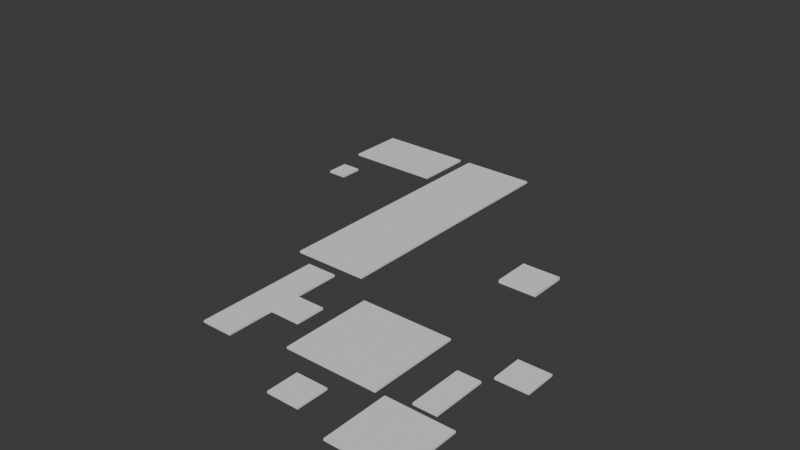 # Source: LevelNewBase.blend  (saved by Blender 5.0.119; exported with 4.5.12 LTS)
import bpy
from mathutils import Matrix  # noqa: F401  (used for matrix-valued properties, if any)

bpy.ops.wm.read_factory_settings(use_empty=True)
scene = bpy.context.scene
scene.name = 'Scene'

# ---- collections
col_collection = bpy.data.collections.new('Collection'); scene.collection.children.link(col_collection)

# ---- materials (node trees are filled in below, after node groups)
mat_material = bpy.data.materials.new('Material')
mat_material.alpha_threshold = 0.0
mat_material.use_backface_culling_lightprobe_volume = False
mat_material.roughness = 0.5
mat_material.line_color = (0.0, 0.0, 0.0, 1.0)

# ---- material node trees
mat_material.use_nodes = True; mat_material.node_tree.nodes.clear()
_N = mat_material.node_tree.nodes; _L = mat_material.node_tree.links
n0 = _N.new('ShaderNodeOutputMaterial'); n0.name = 'Material Output'; n0.location = (200, 100)
n1 = _N.new('ShaderNodeBsdfPrincipled'); n1.name = 'Principled BSDF'; n1.location = (-200, 100)
n1.inputs[2].default_value = 1.0
_L.new(n1.outputs[0], n0.inputs[0])
n0.is_active_output = True

# ---- world
world_world = bpy.data.worlds.new('World'); scene.world = world_world
world_world.use_nodes = True; world_world.node_tree.nodes.clear()
_N = world_world.node_tree.nodes; _L = world_world.node_tree.links
n0 = _N.new('ShaderNodeOutputWorld'); n0.name = 'World Output'; n0.location = (200, 100)
n1 = _N.new('ShaderNodeBackground'); n1.name = 'Background'; n1.location = (-200, 100)
n1.inputs[0].default_value = (0.05088, 0.05088, 0.05088, 1.0)
_L.new(n1.outputs[0], n0.inputs[0])
n0.is_active_output = True
world_world.color = (0.05088, 0.05088, 0.05088)
world_world.sun_shadow_jitter_overblur = 0.0

# ---- meshes
me_cube = bpy.data.meshes.new('Cube')
me_cube.from_pydata([(1.0, 1.0, 5.444), (1.0, 1.0, 5.287), (1.0, -1.0, 5.444), (1.0, -1.0, 5.287), (-1.0, 1.0, 5.444), (-1.0, 1.0, 5.287), (-1.0, -1.0, 5.444), (-1.0, -1.0, 5.287), (0.9156, 1.0, 5.287), (-0.9156, 1.0, 5.287), (0.9156, -1.0, 5.444), (-0.9156, -1.0, 5.444), (0.9156, -1.0, 5.287), (-0.9156, -1.0, 5.287), (-0.9156, 1.0, 5.444), (0.9156, 1.0, 5.444), (-1.0, -0.9156, 5.287), (-1.0, 0.9156, 5.287), (1.0, -0.9156, 5.444), (1.0, 0.9156, 5.444), (-1.0, -0.9156, 5.444), (-1.0, 0.9156, 5.444), (1.0, -0.9156, 5.287), (1.0, 0.9156, 5.287), (0.9156, -0.9156, 5.287), (-0.9156, -0.9156, 5.287), (-0.9156, 0.9156, 5.287), (0.9156, 0.9156, 5.287), (-0.9156, -0.9156, 5.444), (0.9156, -0.9156, 5.444), (0.9156, 0.9156, 5.444), (-0.9156, 0.9156, 5.444), (-1.0, -0.2208, 5.444), (-1.0, 0.2208, 5.444), (1.0, -0.2208, 5.287), (1.0, 0.2208, 5.287), (-1.0, 0.2208, 5.287), (-1.0, -0.2208, 5.287), (1.0, -0.2208, 5.444), (1.0, 0.2208, 5.444), (0.9156, 0.2208, 5.444), (0.9156, -0.2208, 5.444), (-0.9156, -0.2208, 5.444), (-0.9156, 0.2208, 5.444), (-0.9156, -0.2208, 5.287), (-0.9156, 0.2208, 5.287), (0.9156, 0.2208, 5.287), (0.9156, -0.2208, 5.287), (-10.52, -5.48, -0.06249), (-10.52, -5.48, 0.06249), (-10.52, 0.3678, -0.06249), (-10.52, 0.3678, 0.06249), (-4.669, -5.48, -0.06249), (-4.669, -5.48, 0.06249), (-4.669, 0.3678, -0.06249), (-4.669, 0.3678, 0.06249), (-6.555, -6.755, 0.06249), (-6.555, -6.755, -0.06249), (-6.555, -8.755, 0.06249), (-6.555, -8.755, -0.06249), (-8.555, -6.755, 0.06249), (-8.555, -6.755, -0.06249), (-8.555, -8.755, 0.06249), (-8.555, -8.755, -0.06249), (-1.0, -1.0, -0.06249), (-1.0, -1.0, 0.06249), (-1.0, 1.0, -0.06249), (-1.0, 1.0, 0.06249), (1.0, -1.0, -0.06249), (1.0, -1.0, 0.06249), (1.0, 1.0, -0.06249), (1.0, 1.0, 0.06249), (-2.721, -5.083, -0.06249), (-2.721, -5.083, 0.06249), (-2.721, -1.657, -0.06249), (-2.721, -1.657, 0.06249), (-1.279, -5.083, -0.06249), (-1.279, -5.083, 0.06249), (-1.279, -1.657, -0.06249), (-1.279, -1.657, 0.06249), (0.09058, -5.48, 0.06249), (0.09058, -5.48, -0.06249), (0.09058, -9.649, 0.06249), (0.09058, -9.649, -0.06249), (-4.079, -5.48, 0.06249), (-4.079, -5.48, -0.06249), (-4.079, -9.649, 0.06249), (-4.079, -9.649, -0.06249), (-13.62, -3.513, -0.06249), (-13.62, -3.513, 0.06249), (-13.62, -1.599, -0.06249), (-13.62, -1.599, 0.06249), (-11.7, -3.513, -0.06249), (-11.7, -3.513, 0.06249), (-11.7, -1.599, -0.06249), (-11.7, -1.599, 0.06249), (-15.59, -1.599, -0.06249), (-15.59, -3.513, -0.06249), (-15.59, -3.513, 0.06249), (-15.59, -1.599, 0.06249), (-13.62, -6.496, -0.06249), (-13.62, -6.496, 0.06249), (-13.62, 1.385, 0.06249), (-13.62, 1.385, -0.06249), (-15.59, -6.496, -0.06249), (-15.59, -6.496, 0.06249), (-15.59, 1.385, 0.06249), (-15.59, 1.385, -0.06249), (-17.07, 2.152, -0.06249), (-17.07, 2.152, 0.06249), (-17.07, 18.58, -0.06249), (-17.07, 18.58, 0.06249), (-12.31, 2.152, -0.06249), (-12.31, 2.152, 0.06249), (-12.31, 18.58, -0.06249), (-12.31, 18.58, 0.06249), (-23.87, 14.9, -0.06249), (-23.87, 14.9, 0.06249), (-23.87, 18.58, -0.06249), (-23.87, 18.58, 0.06249), (-17.78, 14.9, -0.06249), (-17.78, 14.9, 0.06249), (-17.78, 18.58, -0.06249), (-17.78, 18.58, 0.06249), (-23.43, 11.53, -0.06249), (-23.43, 11.53, 0.06249), (-23.43, 12.99, -0.06249), (-23.43, 12.99, 0.06249), (-22.19, 11.53, -0.06249), (-22.19, 11.53, 0.06249), (-22.19, 12.99, -0.06249), (-22.19, 12.99, 0.06249), (-1.0, -1.0, -0.06249), (-1.0, -1.0, 0.06249), (-1.0, 1.0, -0.06249), (-1.0, 1.0, 0.06249), (-2.721, -1.657, -0.06249), (-2.721, -1.657, 0.06249), (-1.279, -1.657, -0.06249), (-1.279, -1.657, 0.06249)], [], [(15, 8, 9, 14), (24, 12, 13, 25), (11, 13, 12, 10), (28, 11, 10, 29), (8, 27, 26, 9), (14, 31, 30, 15), (5, 9, 26, 17), (5, 4, 14, 9), (8, 1, 23, 27), (8, 15, 0, 1), (13, 11, 6, 7), (18, 29, 10, 2), (3, 2, 10, 12), (28, 20, 6, 11), (16, 25, 13, 7), (24, 22, 3, 12), (0, 15, 30, 19), (14, 4, 21, 31), (7, 6, 20, 16), (17, 21, 4, 5), (1, 0, 19, 23), (22, 18, 2, 3), (39, 40, 41, 38), (37, 32, 33, 36), (45, 46, 47, 44), (36, 45, 44, 37), (43, 33, 32, 42), (40, 43, 42, 41), (35, 39, 38, 34), (46, 35, 34, 47), (32, 37, 16, 20), (33, 43, 31, 21), (20, 28, 42, 32), (21, 17, 36, 33), (39, 35, 23, 19), (18, 22, 34, 38), (22, 24, 47, 34), (35, 46, 27, 23), (25, 16, 37, 44), (45, 36, 17, 26), (40, 39, 19, 30), (29, 18, 38, 41), (28, 29, 41, 42), (43, 40, 30, 31), (46, 45, 26, 27), (24, 25, 44, 47), (48, 49, 51, 50), (50, 51, 55, 54), (54, 55, 53, 52), (52, 53, 49, 48), (50, 54, 52, 48), (55, 51, 49, 53), (56, 60, 62, 58), (61, 57, 59, 63), (59, 58, 62, 63), (57, 56, 58, 59), (61, 60, 56, 57), (63, 62, 60, 61), (64, 65, 67, 66), (66, 67, 71, 70), (70, 71, 69, 68), (68, 69, 65, 64), (66, 70, 68, 64), (71, 67, 65, 69), (72, 73, 75, 74), (74, 75, 79, 78), (78, 79, 77, 76), (76, 77, 73, 72), (74, 78, 76, 72), (79, 75, 73, 77), (80, 84, 86, 82), (85, 81, 83, 87), (83, 82, 86, 87), (81, 80, 82, 83), (85, 84, 80, 81), (87, 86, 84, 85), (90, 96, 107, 103), (90, 91, 95, 94), (94, 95, 93, 92), (92, 93, 89, 88), (90, 94, 92, 88), (95, 91, 89, 93), (97, 98, 99, 96), (89, 98, 105, 101), (89, 91, 99, 98), (90, 88, 97, 96), (102, 103, 107, 106), (100, 101, 105, 104), (91, 90, 103, 102), (88, 89, 101, 100), (97, 88, 100, 104), (99, 91, 102, 106), (96, 99, 106, 107), (98, 97, 104, 105), (108, 109, 111, 110), (110, 111, 115, 114), (114, 115, 113, 112), (112, 113, 109, 108), (110, 114, 112, 108), (115, 111, 109, 113), (116, 117, 119, 118), (118, 119, 123, 122), (122, 123, 121, 120), (120, 121, 117, 116), (118, 122, 120, 116), (123, 119, 117, 121), (124, 125, 127, 126), (126, 127, 131, 130), (130, 131, 129, 128), (128, 129, 125, 124), (126, 130, 128, 124), (131, 127, 125, 129), (132, 133, 135, 134), (136, 137, 139, 138)])
_uv = me_cube.uv_layers.new(name='UVMap')
_uv.uv.foreach_set('vector', [0.625, 0.4894, 0.375, 0.4894, 0.375, 0.2606, 0.625, 0.2606, 0.3644, 0.7394, 0.3644, 0.75, 0.1356, 0.75, 0.1356, 0.7394, 0.625, 0.9894, 0.375, 0.9894, 0.375, 0.7606, 0.625, 0.7606, 0.8644, 0.7394, 0.8644, 0.75, 0.6356, 0.75, 0.6356, 0.7394, 0.3644, 0.5, 0.3644, 0.5106, 0.1356, 0.5106, 0.1356, 0.5, 0.8644, 0.5, 0.8644, 0.5106, 0.6356, 0.5106, 0.6356, 0.5, 0.125, 0.5, 0.1356, 0.5, 0.1356, 0.5106, 0.125, 0.5106, 0.375, 0.25, 0.625, 0.25, 0.625, 0.2606, 0.375, 0.2606, 0.3644, 0.5, 0.375, 0.5, 0.375, 0.5106, 0.3644, 0.5106, 0.375, 0.4894, 0.625, 0.4894, 0.625, 0.5, 0.375, 0.5, 0.375, 0.9894, 0.625, 0.9894, 0.625, 1.0, 0.375, 1.0, 0.625, 0.7394, 0.6356, 0.7394, 0.6356, 0.75, 0.625, 0.75, 0.375, 0.75, 0.625, 0.75, 0.625, 0.7606, 0.375, 0.7606, 0.8644, 0.7394, 0.875, 0.7394, 0.875, 0.75, 0.8644, 0.75, 0.125, 0.7394, 0.1356, 0.7394, 0.1356, 0.75, 0.125, 0.75, 0.3644, 0.7394, 0.375, 0.7394, 0.375, 0.75, 0.3644, 0.75, 0.625, 0.5, 0.6356, 0.5, 0.6356, 0.5106, 0.625, 0.5106, 0.8644, 0.5, 0.875, 0.5, 0.875, 0.5106, 0.8644, 0.5106, 0.375, 0.0, 0.625, 0.0, 0.625, 0.01055, 0.375, 0.01055, 0.375, 0.2394, 0.625, 0.2394, 0.625, 0.25, 0.375, 0.25, 0.375, 0.5, 0.625, 0.5, 0.625, 0.5106, 0.375, 0.5106, 0.375, 0.7394, 0.625, 0.7394, 0.625, 0.75, 0.375, 0.75, 0.625, 0.5974, 0.6356, 0.5974, 0.6356, 0.6526, 0.625, 0.6526, 0.375, 0.0974, 0.625, 0.0974, 0.625, 0.1526, 0.375, 0.1526, 0.1356, 0.5974, 0.3644, 0.5974, 0.3644, 0.6526, 0.1356, 0.6526, 0.125, 0.5974, 0.1356, 0.5974, 0.1356, 0.6526, 0.125, 0.6526, 0.8644, 0.5974, 0.875, 0.5974, 0.875, 0.6526, 0.8644, 0.6526, 0.6356, 0.5974, 0.8644, 0.5974, 0.8644, 0.6526, 0.6356, 0.6526, 0.375, 0.5974, 0.625, 0.5974, 0.625, 0.6526, 0.375, 0.6526, 0.3644, 0.5974, 0.375, 0.5974, 0.375, 0.6526, 0.3644, 0.6526, 0.625, 0.0974, 0.375, 0.0974, 0.375, 0.01055, 0.625, 0.01055, 0.875, 0.5974, 0.8644, 0.5974, 0.8644, 0.5106, 0.875, 0.5106, 0.875, 0.7394, 0.8644, 0.7394, 0.8644, 0.6526, 0.875, 0.6526, 0.625, 0.2394, 0.375, 0.2394, 0.375, 0.1526, 0.625, 0.1526, 0.625, 0.5974, 0.375, 0.5974, 0.375, 0.5106, 0.625, 0.5106, 0.625, 0.7394, 0.375, 0.7394, 0.375, 0.6526, 0.625, 0.6526, 0.375, 0.7394, 0.3644, 0.7394, 0.3644, 0.6526, 0.375, 0.6526, 0.375, 0.5974, 0.3644, 0.5974, 0.3644, 0.5106, 0.375, 0.5106, 0.1356, 0.7394, 0.125, 0.7394, 0.125, 0.6526, 0.1356, 0.6526, 0.1356, 0.5974, 0.125, 0.5974, 0.125, 0.5106, 0.1356, 0.5106, 0.6356, 0.5974, 0.625, 0.5974, 0.625, 0.5106, 0.6356, 0.5106, 0.6356, 0.7394, 0.625, 0.7394, 0.625, 0.6526, 0.6356, 0.6526, 0.8644, 0.7394, 0.6356, 0.7394, 0.6356, 0.6526, 0.8644, 0.6526, 0.8644, 0.5974, 0.6356, 0.5974, 0.6356, 0.5106, 0.8644, 0.5106, 0.3644, 0.5974, 0.1356, 0.5974, 0.1356, 0.5106, 0.3644, 0.5106, 0.3644, 0.7394, 0.1356, 0.7394, 0.1356, 0.6526, 0.3644, 0.6526, 0.375, 0.0, 0.625, 0.0, 0.625, 0.25, 0.375, 0.25, 0.375, 0.25, 0.625, 0.25, 0.625, 0.5, 0.375, 0.5, 0.375, 0.5, 0.625, 0.5, 0.625, 0.75, 0.375, 0.75, 0.375, 0.75, 0.625, 0.75, 0.625, 1.0, 0.375, 1.0, 0.125, 0.5, 0.375, 0.5, 0.375, 0.75, 0.125, 0.75, 0.625, 0.5, 0.875, 0.5, 0.875, 0.75, 0.625, 0.75, 0.625, 0.5, 0.875, 0.5, 0.875, 0.75, 0.625, 0.75, 0.125, 0.5, 0.375, 0.5, 0.375, 0.75, 0.125, 0.75, 0.375, 0.75, 0.625, 0.75, 0.625, 1.0, 0.375, 1.0, 0.375, 0.5, 0.625, 0.5, 0.625, 0.75, 0.375, 0.75, 0.375, 0.25, 0.625, 0.25, 0.625, 0.5, 0.375, 0.5, 0.375, 0.0, 0.625, 0.0, 0.625, 0.25, 0.375, 0.25, 0.375, 0.0, 0.625, 0.0, 0.625, 0.25, 0.375, 0.25, 0.375, 0.25, 0.625, 0.25, 0.625, 0.5, 0.375, 0.5, 0.375, 0.5, 0.625, 0.5, 0.625, 0.75, 0.375, 0.75, 0.375, 0.75, 0.625, 0.75, 0.625, 1.0, 0.375, 1.0, 0.125, 0.5, 0.375, 0.5, 0.375, 0.75, 0.125, 0.75, 0.625, 0.5, 0.875, 0.5, 0.875, 0.75, 0.625, 0.75, 0.375, 0.0, 0.625, 0.0, 0.625, 0.25, 0.375, 0.25, 0.375, 0.25, 0.625, 0.25, 0.625, 0.5, 0.375, 0.5, 0.375, 0.5, 0.625, 0.5, 0.625, 0.75, 0.375, 0.75, 0.375, 0.75, 0.625, 0.75, 0.625, 1.0, 0.375, 1.0, 0.125, 0.5, 0.375, 0.5, 0.375, 0.75, 0.125, 0.75, 0.625, 0.5, 0.875, 0.5, 0.875, 0.75, 0.625, 0.75, 0.625, 0.5, 0.875, 0.5, 0.875, 0.75, 0.625, 0.75, 0.125, 0.5, 0.375, 0.5, 0.375, 0.75, 0.125, 0.75, 0.375, 0.75, 0.625, 0.75, 0.625, 1.0, 0.375, 1.0, 0.375, 0.5, 0.625, 0.5, 0.625, 0.75, 0.375, 0.75, 0.375, 0.25, 0.625, 0.25, 0.625, 0.5, 0.375, 0.5, 0.375, 0.0, 0.625, 0.0, 0.625, 0.25, 0.375, 0.25, 0.125, 0.5, 0.125, 0.5, 0.125, 0.5, 0.125, 0.5, 0.375, 0.25, 0.625, 0.25, 0.625, 0.5, 0.375, 0.5, 0.375, 0.5, 0.625, 0.5, 0.625, 0.75, 0.375, 0.75, 0.375, 0.75, 0.625, 0.75, 0.625, 1.0, 0.375, 1.0, 0.125, 0.5, 0.375, 0.5, 0.375, 0.75, 0.125, 0.75, 0.625, 0.5, 0.875, 0.5, 0.875, 0.75, 0.625, 0.75, 0.375, 0.0, 0.625, 0.0, 0.625, 0.25, 0.375, 0.25, 0.875, 0.75, 0.875, 0.75, 0.875, 0.75, 0.875, 0.75, 0.875, 0.75, 0.875, 0.5, 0.875, 0.5, 0.875, 0.75, 0.125, 0.5, 0.125, 0.75, 0.125, 0.75, 0.125, 0.5, 0.625, 0.25, 0.375, 0.25, 0.375, 0.25, 0.625, 0.25, 0.375, 1.0, 0.625, 1.0, 0.625, 1.0, 0.375, 1.0, 0.625, 0.25, 0.375, 0.25, 0.375, 0.25, 0.625, 0.25, 0.375, 1.0, 0.625, 1.0, 0.625, 1.0, 0.375, 1.0, 0.125, 0.75, 0.125, 0.75, 0.125, 0.75, 0.125, 0.75, 0.875, 0.5, 0.875, 0.5, 0.875, 0.5, 0.875, 0.5, 0.375, 0.25, 0.625, 0.25, 0.625, 0.25, 0.375, 0.25, 0.625, 0.0, 0.375, 0.0, 0.375, 0.0, 0.625, 0.0, 0.375, 0.0, 0.625, 0.0, 0.625, 0.25, 0.375, 0.25, 0.375, 0.25, 0.625, 0.25, 0.625, 0.5, 0.375, 0.5, 0.375, 0.5, 0.625, 0.5, 0.625, 0.75, 0.375, 0.75, 0.375, 0.75, 0.625, 0.75, 0.625, 1.0, 0.375, 1.0, 0.125, 0.5, 0.375, 0.5, 0.375, 0.75, 0.125, 0.75, 0.625, 0.5, 0.875, 0.5, 0.875, 0.75, 0.625, 0.75, 0.375, 0.0, 0.625, 0.0, 0.625, 0.25, 0.375, 0.25, 0.375, 0.25, 0.625, 0.25, 0.625, 0.5, 0.375, 0.5, 0.375, 0.5, 0.625, 0.5, 0.625, 0.75, 0.375, 0.75, 0.375, 0.75, 0.625, 0.75, 0.625, 1.0, 0.375, 1.0, 0.125, 0.5, 0.375, 0.5, 0.375, 0.75, 0.125, 0.75, 0.625, 0.5, 0.875, 0.5, 0.875, 0.75, 0.625, 0.75, 0.375, 0.0, 0.625, 0.0, 0.625, 0.25, 0.375, 0.25, 0.375, 0.25, 0.625, 0.25, 0.625, 0.5, 0.375, 0.5, 0.375, 0.5, 0.625, 0.5, 0.625, 0.75, 0.375, 0.75, 0.375, 0.75, 0.625, 0.75, 0.625, 1.0, 0.375, 1.0, 0.125, 0.5, 0.375, 0.5, 0.375, 0.75, 0.125, 0.75, 0.625, 0.5, 0.875, 0.5, 0.875, 0.75, 0.625, 0.75, 0.375, 0.0, 0.625, 0.0, 0.625, 0.25, 0.375, 0.25, 0.375, 0.25, 0.625, 0.25, 0.625, 0.5, 0.375, 0.5])
me_cube.materials.append(mat_material)
me_cube.use_mirror_vertex_groups = False
me_cube.update()

# ---- objects
ob_cube = bpy.data.objects.new('Cube', me_cube)

# ---- transforms, parenting, visibility, modifiers, constraints
ob_cube.location = (0.0, 0.0, 0.0)
ob_cube.lock_rotations_4d = False
ob_cube.empty_display_type = 'ARROWS'
ob_cube.lineart.crease_threshold = 0.0
_vg = ob_cube.vertex_groups.new(name='Group.002')
_vg = ob_cube.vertex_groups.new(name='Group')

# ---- collection membership
col_collection.objects.link(ob_cube)

# ---- scene / render settings (as saved in the file)
scene.frame_start = 1; scene.frame_end = 250; scene.frame_set(1)
scene.render.engine = 'BLENDER_EEVEE_NEXT'
scene.render.bake_bias = 0.0
scene.render.bake_samples = 0
scene.cycles.sampling_pattern = 'TABULATED_SOBOL'
scene.eevee.use_volume_custom_range = False
bpy.context.view_layer.update()

# ---- added for rendering (the .blend has no active camera and no usable light): camera, sun
cam_auto = bpy.data.cameras.new('AutoCamera')
cam_auto.lens = 50.0
cam_auto.sensor_width = 36.0
cam_auto.clip_end = 1000.0
ob_auto_camera = bpy.data.objects.new('AutoCamera', cam_auto)
scene.collection.objects.link(ob_auto_camera)
ob_auto_camera.location = (23.7436, -37.7502, 30.8342)
ob_auto_camera.rotation_euler = (1.09748, -7.21219e-08, 0.694738)
scene.camera = ob_auto_camera
light_auto_sun = bpy.data.lights.new('AutoSun', 'SUN')
light_auto_sun.energy = 3.0
light_auto_sun.angle = 0.0523599
ob_auto_sun = bpy.data.objects.new('AutoSun', light_auto_sun)
scene.collection.objects.link(ob_auto_sun)
ob_auto_sun.rotation_euler = (0.872665, 0.174533, 0.523599)
bpy.context.view_layer.update()

